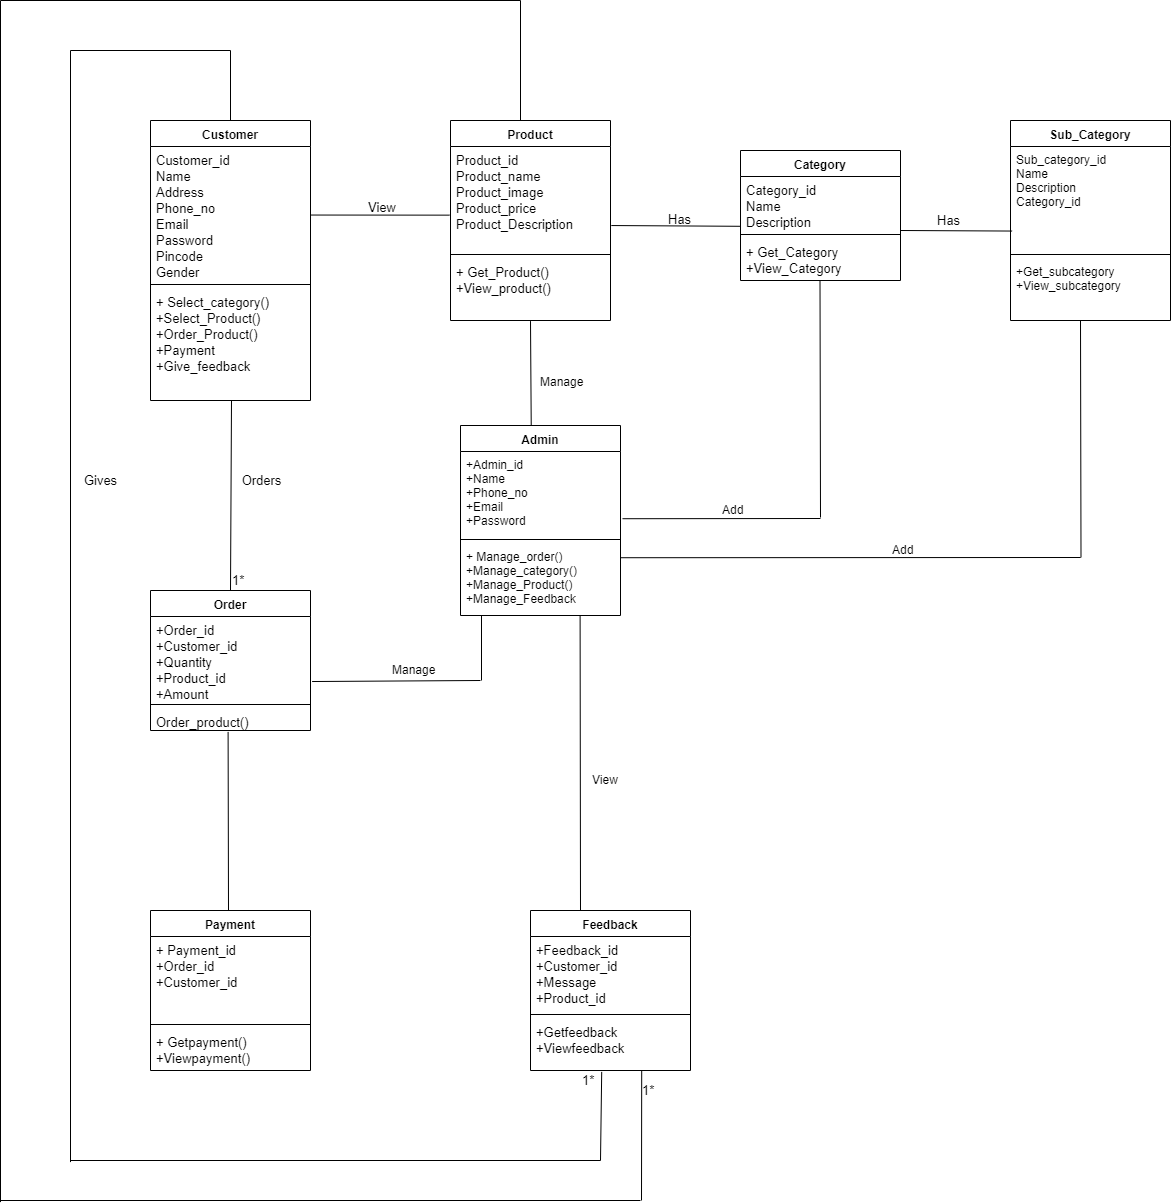

The diagram above was exported from draw.io. Its source (the exported page's mxGraphModel, read from the mxfile embedded in the PNG):
<mxGraphModel dx="1024" dy="384" grid="1" gridSize="10" guides="1" tooltips="1" connect="1" arrows="1" fold="1" page="1" pageScale="1" pageWidth="2339" pageHeight="3300" math="0" shadow="0">
  <root>
    <mxCell id="0" />
    <mxCell id="1" parent="0" />
    <mxCell id="T1WZuD0q-xg7TFAI1Rta-5" value="Customer" style="swimlane;fontStyle=1;align=center;verticalAlign=top;childLayout=stackLayout;horizontal=1;startSize=26;horizontalStack=0;resizeParent=1;resizeParentMax=0;resizeLast=0;collapsible=1;marginBottom=0;" parent="1" vertex="1">
      <mxGeometry x="190" y="160" width="160" height="280" as="geometry" />
    </mxCell>
    <mxCell id="T1WZuD0q-xg7TFAI1Rta-6" value="Customer_id&#10;Name&#10;Address&#10;Phone_no&#10;Email&#10;Password&#10;Pincode&#10;Gender&#10;&#10;" style="text;strokeColor=none;fillColor=none;align=left;verticalAlign=top;spacingLeft=4;spacingRight=4;overflow=hidden;rotatable=0;points=[[0,0.5],[1,0.5]];portConstraint=eastwest;fontSize=13;" parent="T1WZuD0q-xg7TFAI1Rta-5" vertex="1">
      <mxGeometry y="26" width="160" height="134" as="geometry" />
    </mxCell>
    <mxCell id="T1WZuD0q-xg7TFAI1Rta-7" value="" style="line;strokeWidth=1;fillColor=none;align=left;verticalAlign=middle;spacingTop=-1;spacingLeft=3;spacingRight=3;rotatable=0;labelPosition=right;points=[];portConstraint=eastwest;" parent="T1WZuD0q-xg7TFAI1Rta-5" vertex="1">
      <mxGeometry y="160" width="160" height="8" as="geometry" />
    </mxCell>
    <mxCell id="T1WZuD0q-xg7TFAI1Rta-8" value="+ Select_category()&#10;+Select_Product()&#10;+Order_Product()&#10;+Payment&#10;+Give_feedback" style="text;strokeColor=none;fillColor=none;align=left;verticalAlign=top;spacingLeft=4;spacingRight=4;overflow=hidden;rotatable=0;points=[[0,0.5],[1,0.5]];portConstraint=eastwest;fontSize=13;" parent="T1WZuD0q-xg7TFAI1Rta-5" vertex="1">
      <mxGeometry y="168" width="160" height="112" as="geometry" />
    </mxCell>
    <mxCell id="T1WZuD0q-xg7TFAI1Rta-9" value="Product" style="swimlane;fontStyle=1;align=center;verticalAlign=top;childLayout=stackLayout;horizontal=1;startSize=26;horizontalStack=0;resizeParent=1;resizeParentMax=0;resizeLast=0;collapsible=1;marginBottom=0;" parent="1" vertex="1">
      <mxGeometry x="490" y="160" width="160" height="200" as="geometry" />
    </mxCell>
    <mxCell id="T1WZuD0q-xg7TFAI1Rta-10" value="Product_id&#10;Product_name&#10;Product_image&#10;Product_price&#10;Product_Description&#10;" style="text;strokeColor=none;fillColor=none;align=left;verticalAlign=top;spacingLeft=4;spacingRight=4;overflow=hidden;rotatable=0;points=[[0,0.5],[1,0.5]];portConstraint=eastwest;fontSize=13;strokeWidth=1;" parent="T1WZuD0q-xg7TFAI1Rta-9" vertex="1">
      <mxGeometry y="26" width="160" height="104" as="geometry" />
    </mxCell>
    <mxCell id="T1WZuD0q-xg7TFAI1Rta-11" value="" style="line;strokeWidth=1;fillColor=none;align=left;verticalAlign=middle;spacingTop=-1;spacingLeft=3;spacingRight=3;rotatable=0;labelPosition=right;points=[];portConstraint=eastwest;" parent="T1WZuD0q-xg7TFAI1Rta-9" vertex="1">
      <mxGeometry y="130" width="160" height="8" as="geometry" />
    </mxCell>
    <mxCell id="T1WZuD0q-xg7TFAI1Rta-12" value="+ Get_Product()&#10;+View_product()" style="text;strokeColor=none;fillColor=none;align=left;verticalAlign=top;spacingLeft=4;spacingRight=4;overflow=hidden;rotatable=0;points=[[0,0.5],[1,0.5]];portConstraint=eastwest;fontSize=13;" parent="T1WZuD0q-xg7TFAI1Rta-9" vertex="1">
      <mxGeometry y="138" width="160" height="62" as="geometry" />
    </mxCell>
    <mxCell id="T1WZuD0q-xg7TFAI1Rta-13" value="Category" style="swimlane;fontStyle=1;align=center;verticalAlign=top;childLayout=stackLayout;horizontal=1;startSize=26;horizontalStack=0;resizeParent=1;resizeParentMax=0;resizeLast=0;collapsible=1;marginBottom=0;" parent="1" vertex="1">
      <mxGeometry x="780" y="190" width="160" height="130" as="geometry" />
    </mxCell>
    <mxCell id="T1WZuD0q-xg7TFAI1Rta-14" value="Category_id&#10;Name&#10;Description" style="text;strokeColor=none;fillColor=none;align=left;verticalAlign=top;spacingLeft=4;spacingRight=4;overflow=hidden;rotatable=0;points=[[0,0.5],[1,0.5]];portConstraint=eastwest;fontSize=13;" parent="T1WZuD0q-xg7TFAI1Rta-13" vertex="1">
      <mxGeometry y="26" width="160" height="54" as="geometry" />
    </mxCell>
    <mxCell id="T1WZuD0q-xg7TFAI1Rta-15" value="" style="line;strokeWidth=1;fillColor=none;align=left;verticalAlign=middle;spacingTop=-1;spacingLeft=3;spacingRight=3;rotatable=0;labelPosition=right;points=[];portConstraint=eastwest;" parent="T1WZuD0q-xg7TFAI1Rta-13" vertex="1">
      <mxGeometry y="80" width="160" height="8" as="geometry" />
    </mxCell>
    <mxCell id="T1WZuD0q-xg7TFAI1Rta-16" value="+ Get_Category&#10;+View_Category" style="text;strokeColor=none;fillColor=none;align=left;verticalAlign=top;spacingLeft=4;spacingRight=4;overflow=hidden;rotatable=0;points=[[0,0.5],[1,0.5]];portConstraint=eastwest;fontSize=13;" parent="T1WZuD0q-xg7TFAI1Rta-13" vertex="1">
      <mxGeometry y="88" width="160" height="42" as="geometry" />
    </mxCell>
    <mxCell id="T1WZuD0q-xg7TFAI1Rta-17" value="Sub_Category" style="swimlane;fontStyle=1;align=center;verticalAlign=top;childLayout=stackLayout;horizontal=1;startSize=26;horizontalStack=0;resizeParent=1;resizeParentMax=0;resizeLast=0;collapsible=1;marginBottom=0;" parent="1" vertex="1">
      <mxGeometry x="1050" y="160" width="160" height="200" as="geometry" />
    </mxCell>
    <mxCell id="T1WZuD0q-xg7TFAI1Rta-18" value="Sub_category_id&#10;Name&#10;Description&#10;Category_id" style="text;strokeColor=none;fillColor=none;align=left;verticalAlign=top;spacingLeft=4;spacingRight=4;overflow=hidden;rotatable=0;points=[[0,0.5],[1,0.5]];portConstraint=eastwest;" parent="T1WZuD0q-xg7TFAI1Rta-17" vertex="1">
      <mxGeometry y="26" width="160" height="104" as="geometry" />
    </mxCell>
    <mxCell id="T1WZuD0q-xg7TFAI1Rta-19" value="" style="line;strokeWidth=1;fillColor=none;align=left;verticalAlign=middle;spacingTop=-1;spacingLeft=3;spacingRight=3;rotatable=0;labelPosition=right;points=[];portConstraint=eastwest;" parent="T1WZuD0q-xg7TFAI1Rta-17" vertex="1">
      <mxGeometry y="130" width="160" height="8" as="geometry" />
    </mxCell>
    <mxCell id="T1WZuD0q-xg7TFAI1Rta-20" value="+Get_subcategory&#10;+View_subcategory" style="text;strokeColor=none;fillColor=none;align=left;verticalAlign=top;spacingLeft=4;spacingRight=4;overflow=hidden;rotatable=0;points=[[0,0.5],[1,0.5]];portConstraint=eastwest;" parent="T1WZuD0q-xg7TFAI1Rta-17" vertex="1">
      <mxGeometry y="138" width="160" height="62" as="geometry" />
    </mxCell>
    <mxCell id="T1WZuD0q-xg7TFAI1Rta-21" value="Order" style="swimlane;fontStyle=1;align=center;verticalAlign=top;childLayout=stackLayout;horizontal=1;startSize=26;horizontalStack=0;resizeParent=1;resizeParentMax=0;resizeLast=0;collapsible=1;marginBottom=0;" parent="1" vertex="1">
      <mxGeometry x="190" y="630" width="160" height="140" as="geometry" />
    </mxCell>
    <mxCell id="T1WZuD0q-xg7TFAI1Rta-22" value="+Order_id&#10;+Customer_id&#10;+Quantity&#10;+Product_id&#10;+Amount&#10;" style="text;strokeColor=none;fillColor=none;align=left;verticalAlign=top;spacingLeft=4;spacingRight=4;overflow=hidden;rotatable=0;points=[[0,0.5],[1,0.5]];portConstraint=eastwest;fontSize=13;" parent="T1WZuD0q-xg7TFAI1Rta-21" vertex="1">
      <mxGeometry y="26" width="160" height="84" as="geometry" />
    </mxCell>
    <mxCell id="T1WZuD0q-xg7TFAI1Rta-23" value="" style="line;strokeWidth=1;fillColor=none;align=left;verticalAlign=middle;spacingTop=-1;spacingLeft=3;spacingRight=3;rotatable=0;labelPosition=right;points=[];portConstraint=eastwest;" parent="T1WZuD0q-xg7TFAI1Rta-21" vertex="1">
      <mxGeometry y="110" width="160" height="8" as="geometry" />
    </mxCell>
    <mxCell id="T1WZuD0q-xg7TFAI1Rta-24" value="Order_product()" style="text;strokeColor=none;fillColor=none;align=left;verticalAlign=top;spacingLeft=4;spacingRight=4;overflow=hidden;rotatable=0;points=[[0,0.5],[1,0.5]];portConstraint=eastwest;fontSize=13;" parent="T1WZuD0q-xg7TFAI1Rta-21" vertex="1">
      <mxGeometry y="118" width="160" height="22" as="geometry" />
    </mxCell>
    <mxCell id="T1WZuD0q-xg7TFAI1Rta-25" value="Payment" style="swimlane;fontStyle=1;align=center;verticalAlign=top;childLayout=stackLayout;horizontal=1;startSize=26;horizontalStack=0;resizeParent=1;resizeParentMax=0;resizeLast=0;collapsible=1;marginBottom=0;" parent="1" vertex="1">
      <mxGeometry x="190" y="950" width="160" height="160" as="geometry" />
    </mxCell>
    <mxCell id="T1WZuD0q-xg7TFAI1Rta-26" value="+ Payment_id&#10;+Order_id&#10;+Customer_id" style="text;strokeColor=none;fillColor=none;align=left;verticalAlign=top;spacingLeft=4;spacingRight=4;overflow=hidden;rotatable=0;points=[[0,0.5],[1,0.5]];portConstraint=eastwest;fontSize=13;" parent="T1WZuD0q-xg7TFAI1Rta-25" vertex="1">
      <mxGeometry y="26" width="160" height="84" as="geometry" />
    </mxCell>
    <mxCell id="T1WZuD0q-xg7TFAI1Rta-27" value="" style="line;strokeWidth=1;fillColor=none;align=left;verticalAlign=middle;spacingTop=-1;spacingLeft=3;spacingRight=3;rotatable=0;labelPosition=right;points=[];portConstraint=eastwest;" parent="T1WZuD0q-xg7TFAI1Rta-25" vertex="1">
      <mxGeometry y="110" width="160" height="8" as="geometry" />
    </mxCell>
    <mxCell id="T1WZuD0q-xg7TFAI1Rta-28" value="+ Getpayment()&#10;+Viewpayment()" style="text;strokeColor=none;fillColor=none;align=left;verticalAlign=top;spacingLeft=4;spacingRight=4;overflow=hidden;rotatable=0;points=[[0,0.5],[1,0.5]];portConstraint=eastwest;fontSize=13;" parent="T1WZuD0q-xg7TFAI1Rta-25" vertex="1">
      <mxGeometry y="118" width="160" height="42" as="geometry" />
    </mxCell>
    <mxCell id="T1WZuD0q-xg7TFAI1Rta-29" value="Feedback" style="swimlane;fontStyle=1;align=center;verticalAlign=top;childLayout=stackLayout;horizontal=1;startSize=26;horizontalStack=0;resizeParent=1;resizeParentMax=0;resizeLast=0;collapsible=1;marginBottom=0;" parent="1" vertex="1">
      <mxGeometry x="570" y="950" width="160" height="160" as="geometry" />
    </mxCell>
    <mxCell id="T1WZuD0q-xg7TFAI1Rta-30" value="+Feedback_id&#10;+Customer_id&#10;+Message&#10;+Product_id&#10;" style="text;strokeColor=none;fillColor=none;align=left;verticalAlign=top;spacingLeft=4;spacingRight=4;overflow=hidden;rotatable=0;points=[[0,0.5],[1,0.5]];portConstraint=eastwest;fontSize=13;" parent="T1WZuD0q-xg7TFAI1Rta-29" vertex="1">
      <mxGeometry y="26" width="160" height="74" as="geometry" />
    </mxCell>
    <mxCell id="T1WZuD0q-xg7TFAI1Rta-31" value="" style="line;strokeWidth=1;fillColor=none;align=left;verticalAlign=middle;spacingTop=-1;spacingLeft=3;spacingRight=3;rotatable=0;labelPosition=right;points=[];portConstraint=eastwest;" parent="T1WZuD0q-xg7TFAI1Rta-29" vertex="1">
      <mxGeometry y="100" width="160" height="8" as="geometry" />
    </mxCell>
    <mxCell id="T1WZuD0q-xg7TFAI1Rta-32" value="+Getfeedback&#10;+Viewfeedback&#10;" style="text;strokeColor=none;fillColor=none;align=left;verticalAlign=top;spacingLeft=4;spacingRight=4;overflow=hidden;rotatable=0;points=[[0,0.5],[1,0.5]];portConstraint=eastwest;fontSize=13;" parent="T1WZuD0q-xg7TFAI1Rta-29" vertex="1">
      <mxGeometry y="108" width="160" height="52" as="geometry" />
    </mxCell>
    <mxCell id="T1WZuD0q-xg7TFAI1Rta-36" value="" style="endArrow=none;html=1;fontSize=13;" parent="1" source="T1WZuD0q-xg7TFAI1Rta-5" edge="1">
      <mxGeometry width="50" height="50" relative="1" as="geometry">
        <mxPoint x="220" y="140" as="sourcePoint" />
        <mxPoint x="270" y="90" as="targetPoint" />
      </mxGeometry>
    </mxCell>
    <mxCell id="T1WZuD0q-xg7TFAI1Rta-41" value="" style="endArrow=none;html=1;fontSize=13;" parent="1" edge="1">
      <mxGeometry width="50" height="50" relative="1" as="geometry">
        <mxPoint x="110" y="90" as="sourcePoint" />
        <mxPoint x="270" y="90" as="targetPoint" />
      </mxGeometry>
    </mxCell>
    <mxCell id="T1WZuD0q-xg7TFAI1Rta-42" value="" style="endArrow=none;html=1;fontSize=13;" parent="1" edge="1">
      <mxGeometry width="50" height="50" relative="1" as="geometry">
        <mxPoint x="110" y="1201.5999755859375" as="sourcePoint" />
        <mxPoint x="110" y="90" as="targetPoint" />
      </mxGeometry>
    </mxCell>
    <mxCell id="T1WZuD0q-xg7TFAI1Rta-43" value="" style="endArrow=none;html=1;fontSize=13;" parent="1" edge="1">
      <mxGeometry width="50" height="50" relative="1" as="geometry">
        <mxPoint x="110" y="1200" as="sourcePoint" />
        <mxPoint x="640" y="1200" as="targetPoint" />
      </mxGeometry>
    </mxCell>
    <mxCell id="T1WZuD0q-xg7TFAI1Rta-44" value="" style="endArrow=none;html=1;fontSize=13;entryX=0.445;entryY=1.027;entryDx=0;entryDy=0;entryPerimeter=0;" parent="1" target="T1WZuD0q-xg7TFAI1Rta-32" edge="1">
      <mxGeometry width="50" height="50" relative="1" as="geometry">
        <mxPoint x="640" y="1200" as="sourcePoint" />
        <mxPoint x="600" y="1130" as="targetPoint" />
      </mxGeometry>
    </mxCell>
    <mxCell id="T1WZuD0q-xg7TFAI1Rta-46" value="" style="endArrow=none;html=1;fontSize=13;entryX=0.445;entryY=1.027;entryDx=0;entryDy=0;entryPerimeter=0;" parent="1" edge="1">
      <mxGeometry width="50" height="50" relative="1" as="geometry">
        <mxPoint x="681" y="1240" as="sourcePoint" />
        <mxPoint x="681.2" y="1109.904" as="targetPoint" />
      </mxGeometry>
    </mxCell>
    <mxCell id="T1WZuD0q-xg7TFAI1Rta-47" value="" style="endArrow=none;html=1;fontSize=13;" parent="1" edge="1">
      <mxGeometry width="50" height="50" relative="1" as="geometry">
        <mxPoint x="40" y="1240" as="sourcePoint" />
        <mxPoint x="680" y="1240" as="targetPoint" />
      </mxGeometry>
    </mxCell>
    <mxCell id="T1WZuD0q-xg7TFAI1Rta-48" value="" style="endArrow=none;html=1;fontSize=13;" parent="1" edge="1">
      <mxGeometry width="50" height="50" relative="1" as="geometry">
        <mxPoint x="40" y="1241.5999755859375" as="sourcePoint" />
        <mxPoint x="40" y="40" as="targetPoint" />
      </mxGeometry>
    </mxCell>
    <mxCell id="T1WZuD0q-xg7TFAI1Rta-49" value="" style="endArrow=none;html=1;fontSize=13;" parent="1" edge="1">
      <mxGeometry width="50" height="50" relative="1" as="geometry">
        <mxPoint x="40" y="40" as="sourcePoint" />
        <mxPoint x="560" y="40" as="targetPoint" />
      </mxGeometry>
    </mxCell>
    <mxCell id="T1WZuD0q-xg7TFAI1Rta-50" value="" style="endArrow=none;html=1;fontSize=13;" parent="1" edge="1">
      <mxGeometry width="50" height="50" relative="1" as="geometry">
        <mxPoint x="560" y="160" as="sourcePoint" />
        <mxPoint x="560" y="40" as="targetPoint" />
      </mxGeometry>
    </mxCell>
    <mxCell id="T1WZuD0q-xg7TFAI1Rta-51" value="" style="endArrow=none;html=1;fontSize=13;exitX=0.5;exitY=0;exitDx=0;exitDy=0;" parent="1" source="T1WZuD0q-xg7TFAI1Rta-21" edge="1">
      <mxGeometry width="50" height="50" relative="1" as="geometry">
        <mxPoint x="240" y="580" as="sourcePoint" />
        <mxPoint x="271" y="440" as="targetPoint" />
      </mxGeometry>
    </mxCell>
    <mxCell id="T1WZuD0q-xg7TFAI1Rta-52" value="" style="endArrow=none;html=1;fontSize=13;entryX=0.485;entryY=1.064;entryDx=0;entryDy=0;entryPerimeter=0;" parent="1" target="T1WZuD0q-xg7TFAI1Rta-24" edge="1">
      <mxGeometry width="50" height="50" relative="1" as="geometry">
        <mxPoint x="268" y="950" as="sourcePoint" />
        <mxPoint x="290" y="830" as="targetPoint" />
      </mxGeometry>
    </mxCell>
    <mxCell id="T1WZuD0q-xg7TFAI1Rta-53" value="" style="endArrow=none;html=1;fontSize=13;exitX=1.005;exitY=0.76;exitDx=0;exitDy=0;exitPerimeter=0;entryX=0.002;entryY=0.922;entryDx=0;entryDy=0;entryPerimeter=0;" parent="1" source="T1WZuD0q-xg7TFAI1Rta-10" target="T1WZuD0q-xg7TFAI1Rta-14" edge="1">
      <mxGeometry width="50" height="50" relative="1" as="geometry">
        <mxPoint x="690" y="290" as="sourcePoint" />
        <mxPoint x="740" y="240" as="targetPoint" />
      </mxGeometry>
    </mxCell>
    <mxCell id="T1WZuD0q-xg7TFAI1Rta-54" value="" style="endArrow=none;html=1;fontSize=13;entryX=0.01;entryY=0.813;entryDx=0;entryDy=0;entryPerimeter=0;" parent="1" target="T1WZuD0q-xg7TFAI1Rta-18" edge="1">
      <mxGeometry width="50" height="50" relative="1" as="geometry">
        <mxPoint x="940" y="270" as="sourcePoint" />
        <mxPoint x="950" y="200" as="targetPoint" />
      </mxGeometry>
    </mxCell>
    <mxCell id="T1WZuD0q-xg7TFAI1Rta-55" value="Gives" style="text;html=1;strokeColor=none;fillColor=none;align=center;verticalAlign=middle;whiteSpace=wrap;rounded=0;fontSize=13;" parent="1" vertex="1">
      <mxGeometry x="120" y="510" width="40" height="20" as="geometry" />
    </mxCell>
    <mxCell id="T1WZuD0q-xg7TFAI1Rta-56" value="Orders" style="text;html=1;strokeColor=none;fillColor=none;align=center;verticalAlign=middle;whiteSpace=wrap;rounded=0;fontSize=13;" parent="1" vertex="1">
      <mxGeometry x="280" y="510" width="40" height="20" as="geometry" />
    </mxCell>
    <mxCell id="T1WZuD0q-xg7TFAI1Rta-57" value="1*" style="text;html=1;resizable=0;points=[];autosize=1;align=left;verticalAlign=top;spacingTop=-4;fontSize=13;" parent="1" vertex="1">
      <mxGeometry x="620" y="1110" width="30" height="20" as="geometry" />
    </mxCell>
    <mxCell id="T1WZuD0q-xg7TFAI1Rta-58" value="1*" style="text;html=1;resizable=0;points=[];autosize=1;align=left;verticalAlign=top;spacingTop=-4;fontSize=13;" parent="1" vertex="1">
      <mxGeometry x="680" y="1120" width="30" height="20" as="geometry" />
    </mxCell>
    <mxCell id="T1WZuD0q-xg7TFAI1Rta-59" value="1*" style="text;html=1;resizable=0;points=[];autosize=1;align=left;verticalAlign=top;spacingTop=-4;fontSize=13;" parent="1" vertex="1">
      <mxGeometry x="270" y="610" width="30" height="20" as="geometry" />
    </mxCell>
    <mxCell id="T1WZuD0q-xg7TFAI1Rta-60" value="" style="endArrow=none;html=1;fontSize=13;exitX=1.005;exitY=0.76;exitDx=0;exitDy=0;exitPerimeter=0;entryX=-0.005;entryY=0.66;entryDx=0;entryDy=0;entryPerimeter=0;" parent="1" target="T1WZuD0q-xg7TFAI1Rta-10" edge="1">
      <mxGeometry width="50" height="50" relative="1" as="geometry">
        <mxPoint x="349.79999999999995" y="254.53999999999996" as="sourcePoint" />
        <mxPoint x="479.31999999999994" y="255.288" as="targetPoint" />
      </mxGeometry>
    </mxCell>
    <mxCell id="T1WZuD0q-xg7TFAI1Rta-61" value="View" style="text;html=1;resizable=0;points=[];autosize=1;align=left;verticalAlign=top;spacingTop=-4;fontSize=13;" parent="1" vertex="1">
      <mxGeometry x="406" y="237" width="40" height="20" as="geometry" />
    </mxCell>
    <mxCell id="T1WZuD0q-xg7TFAI1Rta-62" value="Has" style="text;html=1;resizable=0;points=[];autosize=1;align=left;verticalAlign=top;spacingTop=-4;fontSize=13;" parent="1" vertex="1">
      <mxGeometry x="706" y="249" width="40" height="20" as="geometry" />
    </mxCell>
    <mxCell id="T1WZuD0q-xg7TFAI1Rta-63" value="Has" style="text;html=1;resizable=0;points=[];autosize=1;align=left;verticalAlign=top;spacingTop=-4;fontSize=13;" parent="1" vertex="1">
      <mxGeometry x="975" y="250" width="40" height="20" as="geometry" />
    </mxCell>
    <mxCell id="QRoRPx_E26ekTkl-u2G--1" value="Admin" style="swimlane;fontStyle=1;align=center;verticalAlign=top;childLayout=stackLayout;horizontal=1;startSize=26;horizontalStack=0;resizeParent=1;resizeParentMax=0;resizeLast=0;collapsible=1;marginBottom=0;" vertex="1" parent="1">
      <mxGeometry x="500" y="465" width="160" height="190" as="geometry" />
    </mxCell>
    <mxCell id="QRoRPx_E26ekTkl-u2G--2" value="+Admin_id&#10;+Name&#10;+Phone_no&#10;+Email&#10;+Password" style="text;strokeColor=none;fillColor=none;align=left;verticalAlign=top;spacingLeft=4;spacingRight=4;overflow=hidden;rotatable=0;points=[[0,0.5],[1,0.5]];portConstraint=eastwest;" vertex="1" parent="QRoRPx_E26ekTkl-u2G--1">
      <mxGeometry y="26" width="160" height="84" as="geometry" />
    </mxCell>
    <mxCell id="QRoRPx_E26ekTkl-u2G--3" value="" style="line;strokeWidth=1;fillColor=none;align=left;verticalAlign=middle;spacingTop=-1;spacingLeft=3;spacingRight=3;rotatable=0;labelPosition=right;points=[];portConstraint=eastwest;" vertex="1" parent="QRoRPx_E26ekTkl-u2G--1">
      <mxGeometry y="110" width="160" height="8" as="geometry" />
    </mxCell>
    <mxCell id="QRoRPx_E26ekTkl-u2G--4" value="+ Manage_order()&#10;+Manage_category()&#10;+Manage_Product()&#10;+Manage_Feedback&#10;" style="text;strokeColor=none;fillColor=none;align=left;verticalAlign=top;spacingLeft=4;spacingRight=4;overflow=hidden;rotatable=0;points=[[0,0.5],[1,0.5]];portConstraint=eastwest;" vertex="1" parent="QRoRPx_E26ekTkl-u2G--1">
      <mxGeometry y="118" width="160" height="72" as="geometry" />
    </mxCell>
    <mxCell id="QRoRPx_E26ekTkl-u2G--5" value="" style="endArrow=none;html=1;exitX=0.442;exitY=0.008;exitDx=0;exitDy=0;exitPerimeter=0;entryX=0.5;entryY=1.042;entryDx=0;entryDy=0;entryPerimeter=0;" edge="1" parent="1">
      <mxGeometry width="50" height="50" relative="1" as="geometry">
        <mxPoint x="570.72" y="464.52" as="sourcePoint" />
        <mxPoint x="570" y="360.60400000000004" as="targetPoint" />
      </mxGeometry>
    </mxCell>
    <mxCell id="QRoRPx_E26ekTkl-u2G--6" value="" style="endArrow=none;html=1;exitX=1.01;exitY=0.774;exitDx=0;exitDy=0;exitPerimeter=0;" edge="1" parent="1" source="T1WZuD0q-xg7TFAI1Rta-22">
      <mxGeometry width="50" height="50" relative="1" as="geometry">
        <mxPoint x="400" y="740" as="sourcePoint" />
        <mxPoint x="520" y="720" as="targetPoint" />
      </mxGeometry>
    </mxCell>
    <mxCell id="QRoRPx_E26ekTkl-u2G--7" value="" style="endArrow=none;html=1;" edge="1" parent="1">
      <mxGeometry width="50" height="50" relative="1" as="geometry">
        <mxPoint x="521" y="720" as="sourcePoint" />
        <mxPoint x="521" y="655" as="targetPoint" />
      </mxGeometry>
    </mxCell>
    <mxCell id="QRoRPx_E26ekTkl-u2G--8" value="" style="endArrow=none;html=1;fontSize=13;entryX=0.485;entryY=1.064;entryDx=0;entryDy=0;entryPerimeter=0;" edge="1" parent="1">
      <mxGeometry width="50" height="50" relative="1" as="geometry">
        <mxPoint x="620" y="950" as="sourcePoint" />
        <mxPoint x="619.5999999999999" y="654.9079999999999" as="targetPoint" />
      </mxGeometry>
    </mxCell>
    <mxCell id="QRoRPx_E26ekTkl-u2G--9" value="Manage" style="text;html=1;resizable=0;points=[];autosize=1;align=left;verticalAlign=top;spacingTop=-4;" vertex="1" parent="1">
      <mxGeometry x="578" y="412" width="60" height="20" as="geometry" />
    </mxCell>
    <mxCell id="QRoRPx_E26ekTkl-u2G--10" value="View" style="text;html=1;resizable=0;points=[];autosize=1;align=left;verticalAlign=top;spacingTop=-4;" vertex="1" parent="1">
      <mxGeometry x="630" y="810" width="40" height="20" as="geometry" />
    </mxCell>
    <mxCell id="QRoRPx_E26ekTkl-u2G--11" value="Manage" style="text;html=1;resizable=0;points=[];autosize=1;align=left;verticalAlign=top;spacingTop=-4;" vertex="1" parent="1">
      <mxGeometry x="430" y="700" width="60" height="20" as="geometry" />
    </mxCell>
    <mxCell id="QRoRPx_E26ekTkl-u2G--14" value="" style="endArrow=none;html=1;exitX=1.013;exitY=0.824;exitDx=0;exitDy=0;exitPerimeter=0;" edge="1" parent="1">
      <mxGeometry width="50" height="50" relative="1" as="geometry">
        <mxPoint x="662.0799999999999" y="558.216" as="sourcePoint" />
        <mxPoint x="860" y="558" as="targetPoint" />
      </mxGeometry>
    </mxCell>
    <mxCell id="QRoRPx_E26ekTkl-u2G--15" value="" style="endArrow=none;html=1;" edge="1" parent="1">
      <mxGeometry width="50" height="50" relative="1" as="geometry">
        <mxPoint x="860" y="557" as="sourcePoint" />
        <mxPoint x="859.5" y="320" as="targetPoint" />
      </mxGeometry>
    </mxCell>
    <mxCell id="QRoRPx_E26ekTkl-u2G--16" value="" style="endArrow=none;html=1;exitX=1.013;exitY=0.824;exitDx=0;exitDy=0;exitPerimeter=0;" edge="1" parent="1">
      <mxGeometry width="50" height="50" relative="1" as="geometry">
        <mxPoint x="660.0799999999999" y="597.216" as="sourcePoint" />
        <mxPoint x="1120" y="597" as="targetPoint" />
      </mxGeometry>
    </mxCell>
    <mxCell id="QRoRPx_E26ekTkl-u2G--17" value="" style="endArrow=none;html=1;" edge="1" parent="1">
      <mxGeometry width="50" height="50" relative="1" as="geometry">
        <mxPoint x="1120.5" y="597" as="sourcePoint" />
        <mxPoint x="1120" y="360" as="targetPoint" />
      </mxGeometry>
    </mxCell>
    <mxCell id="QRoRPx_E26ekTkl-u2G--18" value="Add" style="text;html=1;resizable=0;points=[];autosize=1;align=left;verticalAlign=top;spacingTop=-4;" vertex="1" parent="1">
      <mxGeometry x="760" y="540" width="40" height="20" as="geometry" />
    </mxCell>
    <mxCell id="QRoRPx_E26ekTkl-u2G--19" value="Add" style="text;html=1;resizable=0;points=[];autosize=1;align=left;verticalAlign=top;spacingTop=-4;" vertex="1" parent="1">
      <mxGeometry x="930" y="580" width="40" height="20" as="geometry" />
    </mxCell>
  </root>
</mxGraphModel>